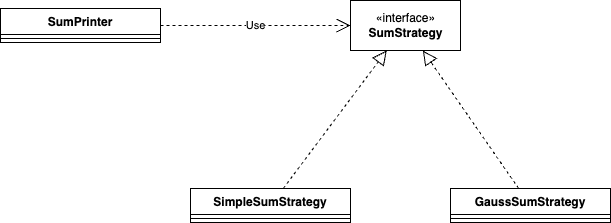

The diagram above was exported from draw.io. Its source (the exported page's mxGraphModel, read from the mxfile embedded in the PNG):
<mxGraphModel dx="1018" dy="1466" grid="1" gridSize="10" guides="1" tooltips="1" connect="1" arrows="1" fold="1" page="1" pageScale="1" pageWidth="850" pageHeight="1100" math="0" shadow="0">
  <root>
    <mxCell id="0" />
    <mxCell id="1" parent="0" />
    <mxCell id="xyZEcmDPU2fpjk_Mi2-w-1" value="SumPrinter" style="swimlane;fontStyle=1;align=center;verticalAlign=top;childLayout=stackLayout;horizontal=1;startSize=26;horizontalStack=0;resizeParent=1;resizeParentMax=0;resizeLast=0;collapsible=1;marginBottom=0;" vertex="1" parent="1">
      <mxGeometry x="100" y="380" width="160" height="34" as="geometry" />
    </mxCell>
    <mxCell id="xyZEcmDPU2fpjk_Mi2-w-3" value="" style="line;strokeWidth=1;fillColor=none;align=left;verticalAlign=middle;spacingTop=-1;spacingLeft=3;spacingRight=3;rotatable=0;labelPosition=right;points=[];portConstraint=eastwest;strokeColor=inherit;" vertex="1" parent="xyZEcmDPU2fpjk_Mi2-w-1">
      <mxGeometry y="26" width="160" height="8" as="geometry" />
    </mxCell>
    <mxCell id="xyZEcmDPU2fpjk_Mi2-w-7" value="SimpleSumStrategy" style="swimlane;fontStyle=1;align=center;verticalAlign=top;childLayout=stackLayout;horizontal=1;startSize=26;horizontalStack=0;resizeParent=1;resizeParentMax=0;resizeLast=0;collapsible=1;marginBottom=0;" vertex="1" parent="1">
      <mxGeometry x="290" y="560" width="160" height="34" as="geometry" />
    </mxCell>
    <mxCell id="xyZEcmDPU2fpjk_Mi2-w-8" value="" style="line;strokeWidth=1;fillColor=none;align=left;verticalAlign=middle;spacingTop=-1;spacingLeft=3;spacingRight=3;rotatable=0;labelPosition=right;points=[];portConstraint=eastwest;strokeColor=inherit;" vertex="1" parent="xyZEcmDPU2fpjk_Mi2-w-7">
      <mxGeometry y="26" width="160" height="8" as="geometry" />
    </mxCell>
    <mxCell id="xyZEcmDPU2fpjk_Mi2-w-9" value="GaussSumStrategy" style="swimlane;fontStyle=1;align=center;verticalAlign=top;childLayout=stackLayout;horizontal=1;startSize=26;horizontalStack=0;resizeParent=1;resizeParentMax=0;resizeLast=0;collapsible=1;marginBottom=0;" vertex="1" parent="1">
      <mxGeometry x="550" y="560" width="160" height="34" as="geometry" />
    </mxCell>
    <mxCell id="xyZEcmDPU2fpjk_Mi2-w-10" value="" style="line;strokeWidth=1;fillColor=none;align=left;verticalAlign=middle;spacingTop=-1;spacingLeft=3;spacingRight=3;rotatable=0;labelPosition=right;points=[];portConstraint=eastwest;strokeColor=inherit;" vertex="1" parent="xyZEcmDPU2fpjk_Mi2-w-9">
      <mxGeometry y="26" width="160" height="8" as="geometry" />
    </mxCell>
    <mxCell id="xyZEcmDPU2fpjk_Mi2-w-11" value="«interface»&lt;br&gt;&lt;b&gt;SumStrategy&lt;/b&gt;" style="html=1;" vertex="1" parent="1">
      <mxGeometry x="450" y="372" width="110" height="50" as="geometry" />
    </mxCell>
    <mxCell id="xyZEcmDPU2fpjk_Mi2-w-12" value="" style="endArrow=block;dashed=1;endFill=0;endSize=12;html=1;rounded=0;" edge="1" parent="1" source="xyZEcmDPU2fpjk_Mi2-w-7" target="xyZEcmDPU2fpjk_Mi2-w-11">
      <mxGeometry width="160" relative="1" as="geometry">
        <mxPoint x="300" y="740" as="sourcePoint" />
        <mxPoint x="460" y="740" as="targetPoint" />
      </mxGeometry>
    </mxCell>
    <mxCell id="xyZEcmDPU2fpjk_Mi2-w-13" value="" style="endArrow=block;dashed=1;endFill=0;endSize=12;html=1;rounded=0;" edge="1" parent="1" source="xyZEcmDPU2fpjk_Mi2-w-9" target="xyZEcmDPU2fpjk_Mi2-w-11">
      <mxGeometry width="160" relative="1" as="geometry">
        <mxPoint x="392.75" y="570" as="sourcePoint" />
        <mxPoint x="496.25" y="432" as="targetPoint" />
      </mxGeometry>
    </mxCell>
    <mxCell id="xyZEcmDPU2fpjk_Mi2-w-14" value="Use" style="endArrow=open;endSize=12;dashed=1;html=1;rounded=0;" edge="1" parent="1" source="xyZEcmDPU2fpjk_Mi2-w-1" target="xyZEcmDPU2fpjk_Mi2-w-11">
      <mxGeometry width="160" relative="1" as="geometry">
        <mxPoint x="300" y="740" as="sourcePoint" />
        <mxPoint x="460" y="740" as="targetPoint" />
      </mxGeometry>
    </mxCell>
  </root>
</mxGraphModel>